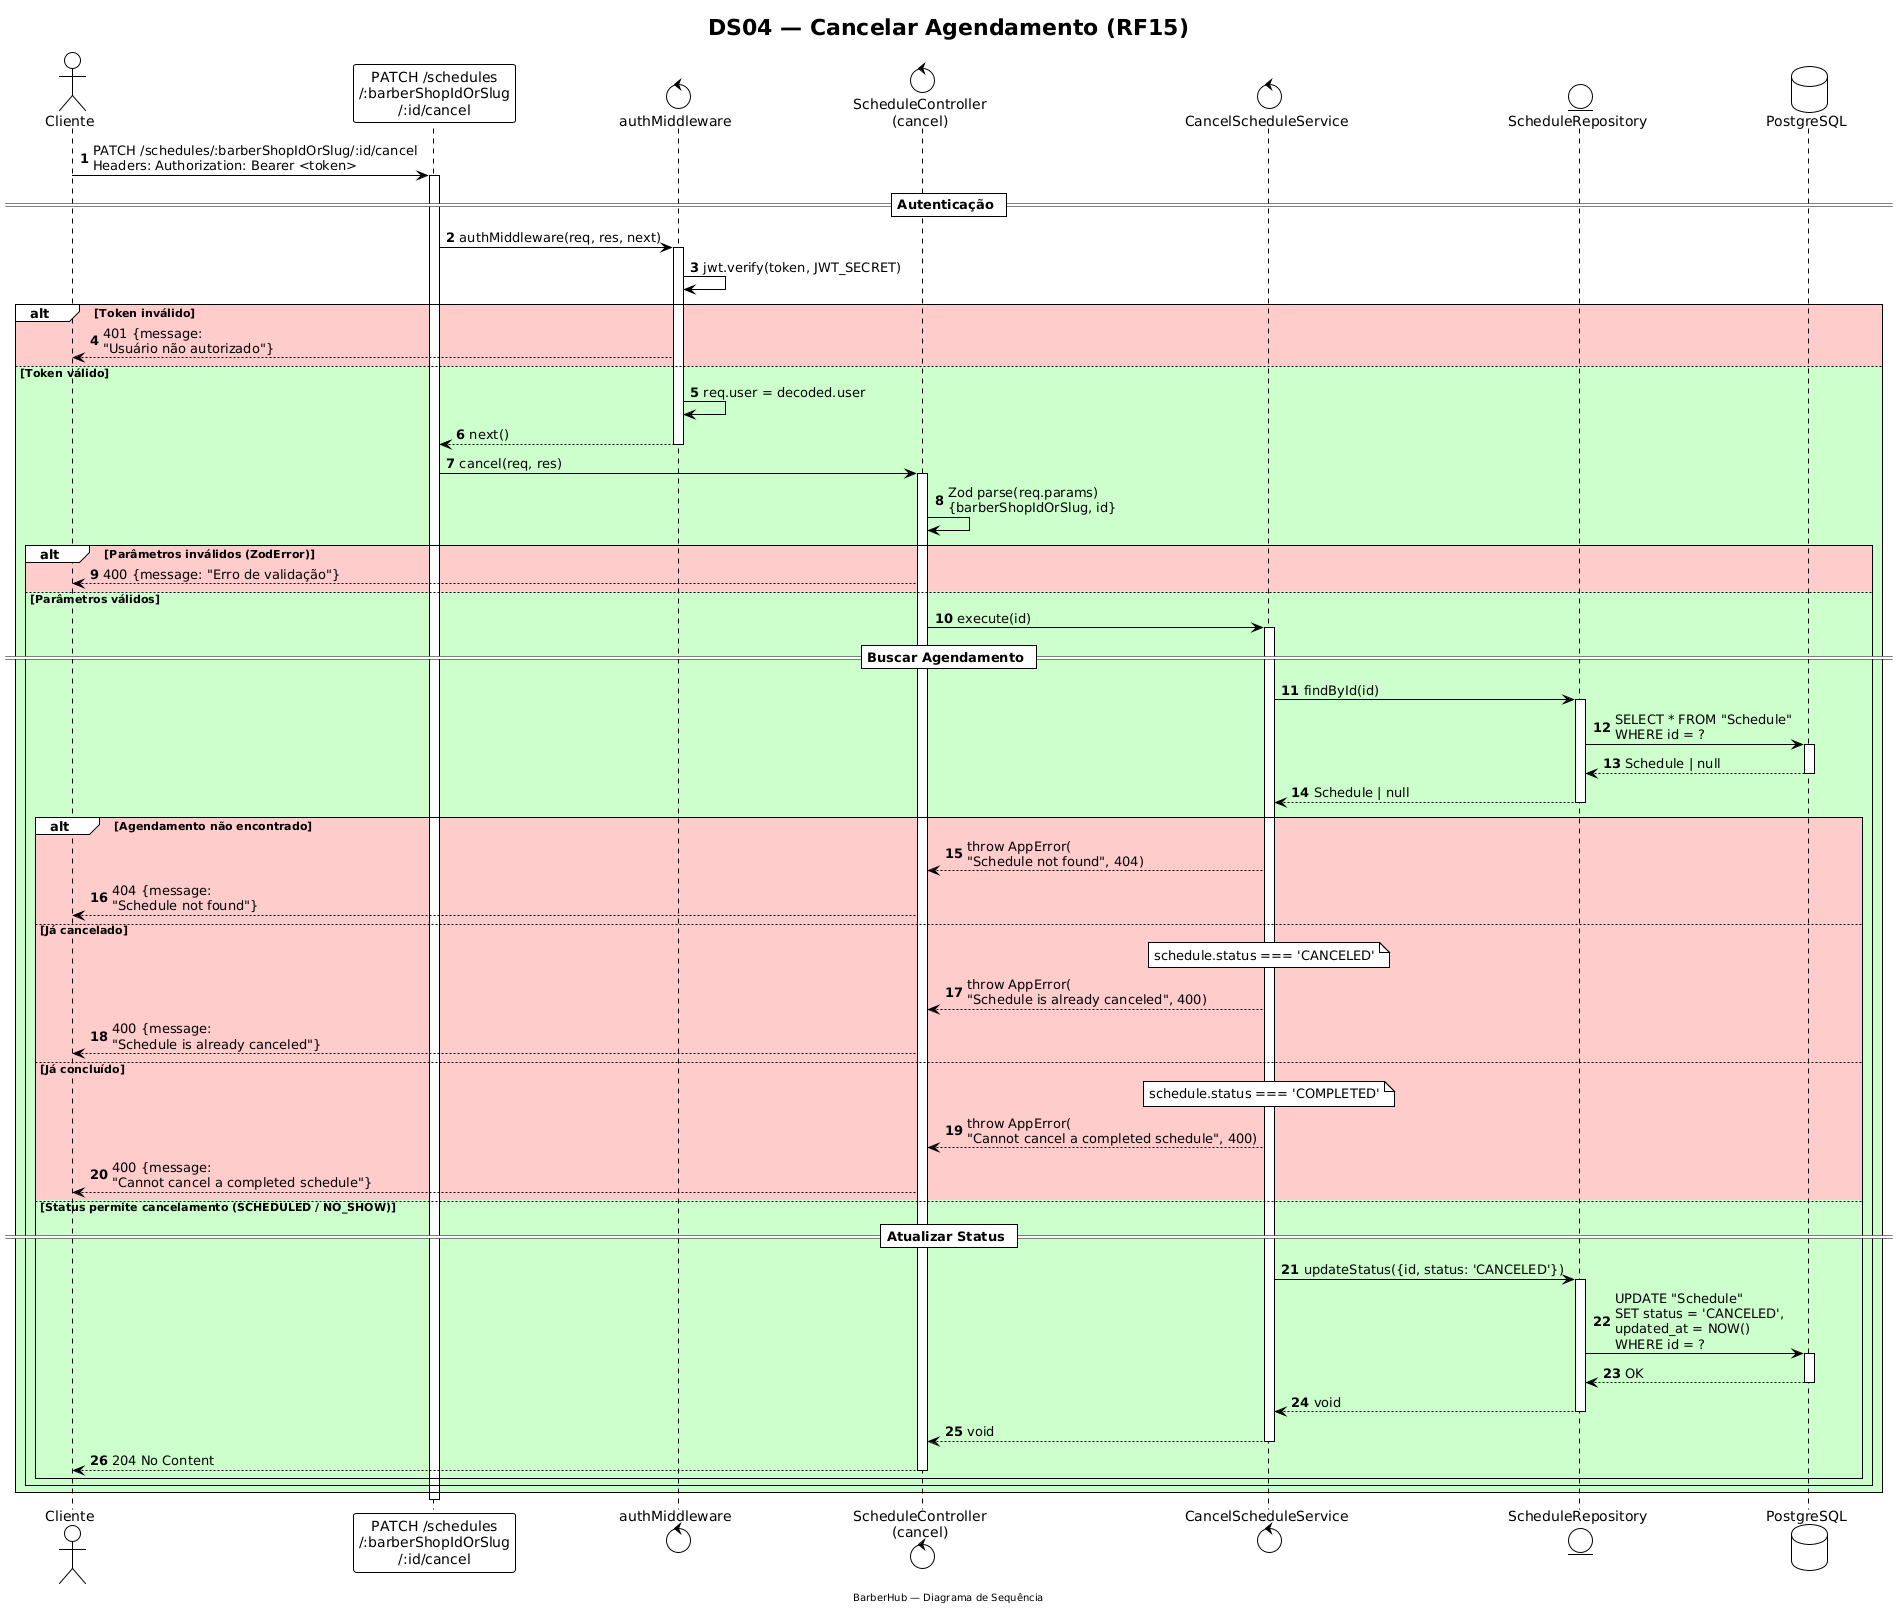

The diagram above was rendered by PlantUML. Its source (embedded in the PNG):
@startuml
!theme plain

title DS04 — Cancelar Agendamento (RF15)
footer BarberHub — Diagrama de Sequência

actor "Cliente" as Client
participant "PATCH /schedules\n/:barberShopIdOrSlug\n/:id/cancel" as Route
control "authMiddleware" as Auth
control "ScheduleController\n(cancel)" as Controller
control "CancelScheduleService" as Service
entity "ScheduleRepository" as Repo
database "PostgreSQL" as DB

autonumber

Client -> Route : PATCH /schedules/:barberShopIdOrSlug/:id/cancel\nHeaders: Authorization: Bearer <token>
activate Route

== Autenticação ==

Route -> Auth : authMiddleware(req, res, next)
activate Auth
Auth -> Auth : jwt.verify(token, JWT_SECRET)
alt #FFCCCC Token inválido
    Auth --> Client : 401 {message:\n"Usuário não autorizado"}
else #CCFFCC Token válido
    Auth -> Auth : req.user = decoded.user
    Auth --> Route : next()
    deactivate Auth

    Route -> Controller : cancel(req, res)
    activate Controller

    Controller -> Controller : Zod parse(req.params)\n{barberShopIdOrSlug, id}

    alt #FFCCCC Parâmetros inválidos (ZodError)
        Controller --> Client : 400 {message: "Erro de validação"}
    else #CCFFCC Parâmetros válidos
        Controller -> Service : execute(id)
        activate Service

        == Buscar Agendamento ==

        Service -> Repo : findById(id)
        activate Repo
        Repo -> DB : SELECT * FROM "Schedule"\nWHERE id = ?
        activate DB
        DB --> Repo : Schedule | null
        deactivate DB
        Repo --> Service : Schedule | null
        deactivate Repo

        alt #FFCCCC Agendamento não encontrado
            Service --> Controller : throw AppError(\n"Schedule not found", 404)
            Controller --> Client : 404 {message:\n"Schedule not found"}

        else #FFCCCC Já cancelado
            note over Service
                schedule.status === 'CANCELED'
            end note
            Service --> Controller : throw AppError(\n"Schedule is already canceled", 400)
            Controller --> Client : 400 {message:\n"Schedule is already canceled"}

        else #FFCCCC Já concluído
            note over Service
                schedule.status === 'COMPLETED'
            end note
            Service --> Controller : throw AppError(\n"Cannot cancel a completed schedule", 400)
            Controller --> Client : 400 {message:\n"Cannot cancel a completed schedule"}

        else #CCFFCC Status permite cancelamento (SCHEDULED / NO_SHOW)

            == Atualizar Status ==

            Service -> Repo : updateStatus({id, status: 'CANCELED'})
            activate Repo
            Repo -> DB : UPDATE "Schedule"\nSET status = 'CANCELED',\nupdated_at = NOW()\nWHERE id = ?
            activate DB
            DB --> Repo : OK
            deactivate DB
            Repo --> Service : void
            deactivate Repo

            Service --> Controller : void
            deactivate Service

            Controller --> Client : 204 No Content
            deactivate Controller
        end
    end
end

deactivate Route
@enduml